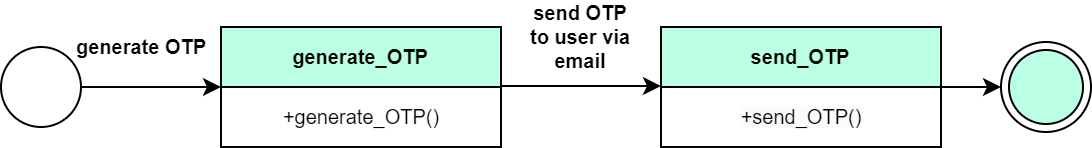

The diagram above was exported from draw.io. Its source (the exported page's mxGraphModel, read from the mxfile embedded in the PNG):
<mxGraphModel dx="1900" dy="523" grid="1" gridSize="10" guides="1" tooltips="1" connect="1" arrows="1" fold="1" page="1" pageScale="1" pageWidth="850" pageHeight="1100" math="0" shadow="0">
  <root>
    <mxCell id="0" />
    <mxCell id="1" parent="0" />
    <mxCell id="sOaArFUG6dNEQLimKgMm-1" value="send OTP to user via email" style="text;html=1;strokeColor=none;fillColor=none;align=center;verticalAlign=middle;whiteSpace=wrap;rounded=0;fontSize=10;fontStyle=1" parent="1" vertex="1">
      <mxGeometry x="150" y="570" width="60" height="30" as="geometry" />
    </mxCell>
    <mxCell id="k6AfsrfQIGPdXUBISnpW-1" style="edgeStyle=orthogonalEdgeStyle;rounded=0;orthogonalLoop=1;jettySize=auto;html=1;exitX=1;exitY=0.5;exitDx=0;exitDy=0;entryX=0;entryY=0.5;entryDx=0;entryDy=0;fontSize=10;fontStyle=1" parent="1" source="k6AfsrfQIGPdXUBISnpW-2" edge="1">
      <mxGeometry relative="1" as="geometry">
        <mxPoint y="610" as="targetPoint" />
      </mxGeometry>
    </mxCell>
    <mxCell id="k6AfsrfQIGPdXUBISnpW-2" value="" style="ellipse;whiteSpace=wrap;html=1;aspect=fixed;fontStyle=1" parent="1" vertex="1">
      <mxGeometry x="-110" y="590" width="40" height="40" as="geometry" />
    </mxCell>
    <mxCell id="k6AfsrfQIGPdXUBISnpW-3" style="edgeStyle=orthogonalEdgeStyle;rounded=0;orthogonalLoop=1;jettySize=auto;html=1;exitX=1;exitY=0.5;exitDx=0;exitDy=0;entryX=0;entryY=0.5;entryDx=0;entryDy=0;fontSize=10;fontStyle=1" parent="1" target="k6AfsrfQIGPdXUBISnpW-4" edge="1">
      <mxGeometry relative="1" as="geometry">
        <mxPoint x="300" y="610" as="sourcePoint" />
      </mxGeometry>
    </mxCell>
    <mxCell id="k6AfsrfQIGPdXUBISnpW-4" value="" style="ellipse;html=1;shape=endState;fillColor=#BBFFE4;strokeColor=#000000;fontSize=10;fontStyle=1" parent="1" vertex="1">
      <mxGeometry x="390" y="587.5" width="45" height="45" as="geometry" />
    </mxCell>
    <mxCell id="k6AfsrfQIGPdXUBISnpW-5" style="edgeStyle=orthogonalEdgeStyle;rounded=0;orthogonalLoop=1;jettySize=auto;html=1;exitX=1;exitY=0.5;exitDx=0;exitDy=0;fontSize=10;fontStyle=1" parent="1" edge="1">
      <mxGeometry relative="1" as="geometry">
        <mxPoint x="220" y="609.5" as="targetPoint" />
        <mxPoint x="140" y="609.5" as="sourcePoint" />
      </mxGeometry>
    </mxCell>
    <mxCell id="k6AfsrfQIGPdXUBISnpW-8" value="&lt;span style=&quot;font-size: 10px; font-weight: 700;&quot;&gt;generate_OTP&lt;/span&gt;" style="swimlane;fontStyle=0;childLayout=stackLayout;horizontal=1;startSize=30;horizontalStack=0;resizeParent=1;resizeParentMax=0;resizeLast=0;collapsible=1;marginBottom=0;whiteSpace=wrap;html=1;fillColor=#BBFFE4;" parent="1" vertex="1">
      <mxGeometry y="580" width="140" height="60" as="geometry">
        <mxRectangle x="840" y="10" width="50" height="40" as="alternateBounds" />
      </mxGeometry>
    </mxCell>
    <mxCell id="k6AfsrfQIGPdXUBISnpW-9" value="&lt;span style=&quot;font-size: 10px;&quot;&gt;+generate_OTP()&lt;/span&gt;" style="text;html=1;align=center;verticalAlign=middle;resizable=0;points=[];autosize=1;strokeColor=none;fillColor=none;" parent="k6AfsrfQIGPdXUBISnpW-8" vertex="1">
      <mxGeometry y="30" width="140" height="30" as="geometry" />
    </mxCell>
    <mxCell id="k6AfsrfQIGPdXUBISnpW-10" value="&lt;span style=&quot;font-size: 10px; font-weight: 700;&quot;&gt;send_OTP&lt;/span&gt;" style="swimlane;fontStyle=0;childLayout=stackLayout;horizontal=1;startSize=30;horizontalStack=0;resizeParent=1;resizeParentMax=0;resizeLast=0;collapsible=1;marginBottom=0;whiteSpace=wrap;html=1;fillColor=#BBFFE4;" parent="1" vertex="1">
      <mxGeometry x="220" y="580" width="140" height="60" as="geometry">
        <mxRectangle x="840" y="10" width="50" height="40" as="alternateBounds" />
      </mxGeometry>
    </mxCell>
    <mxCell id="k6AfsrfQIGPdXUBISnpW-11" value="&lt;span style=&quot;color: rgb(0, 0, 0); font-family: Helvetica; font-size: 10px; font-style: normal; font-variant-ligatures: normal; font-variant-caps: normal; letter-spacing: normal; orphans: 2; text-align: center; text-indent: 0px; text-transform: none; widows: 2; word-spacing: 0px; -webkit-text-stroke-width: 0px; background-color: rgb(251, 251, 251); text-decoration-thickness: initial; text-decoration-style: initial; text-decoration-color: initial; float: none; display: inline !important;&quot;&gt;+send_OTP()&lt;/span&gt;" style="text;html=1;align=center;verticalAlign=middle;resizable=0;points=[];autosize=1;strokeColor=none;fillColor=none;" parent="k6AfsrfQIGPdXUBISnpW-10" vertex="1">
      <mxGeometry y="30" width="140" height="30" as="geometry" />
    </mxCell>
    <mxCell id="0-gGoCZdwCTBjTkvqTz8-1" value="&lt;b&gt;generate OTP&lt;/b&gt;" style="text;html=1;align=center;verticalAlign=middle;resizable=0;points=[];autosize=1;strokeColor=none;fillColor=none;fontSize=10;" parent="1" vertex="1">
      <mxGeometry x="-85" y="575" width="90" height="30" as="geometry" />
    </mxCell>
  </root>
</mxGraphModel>